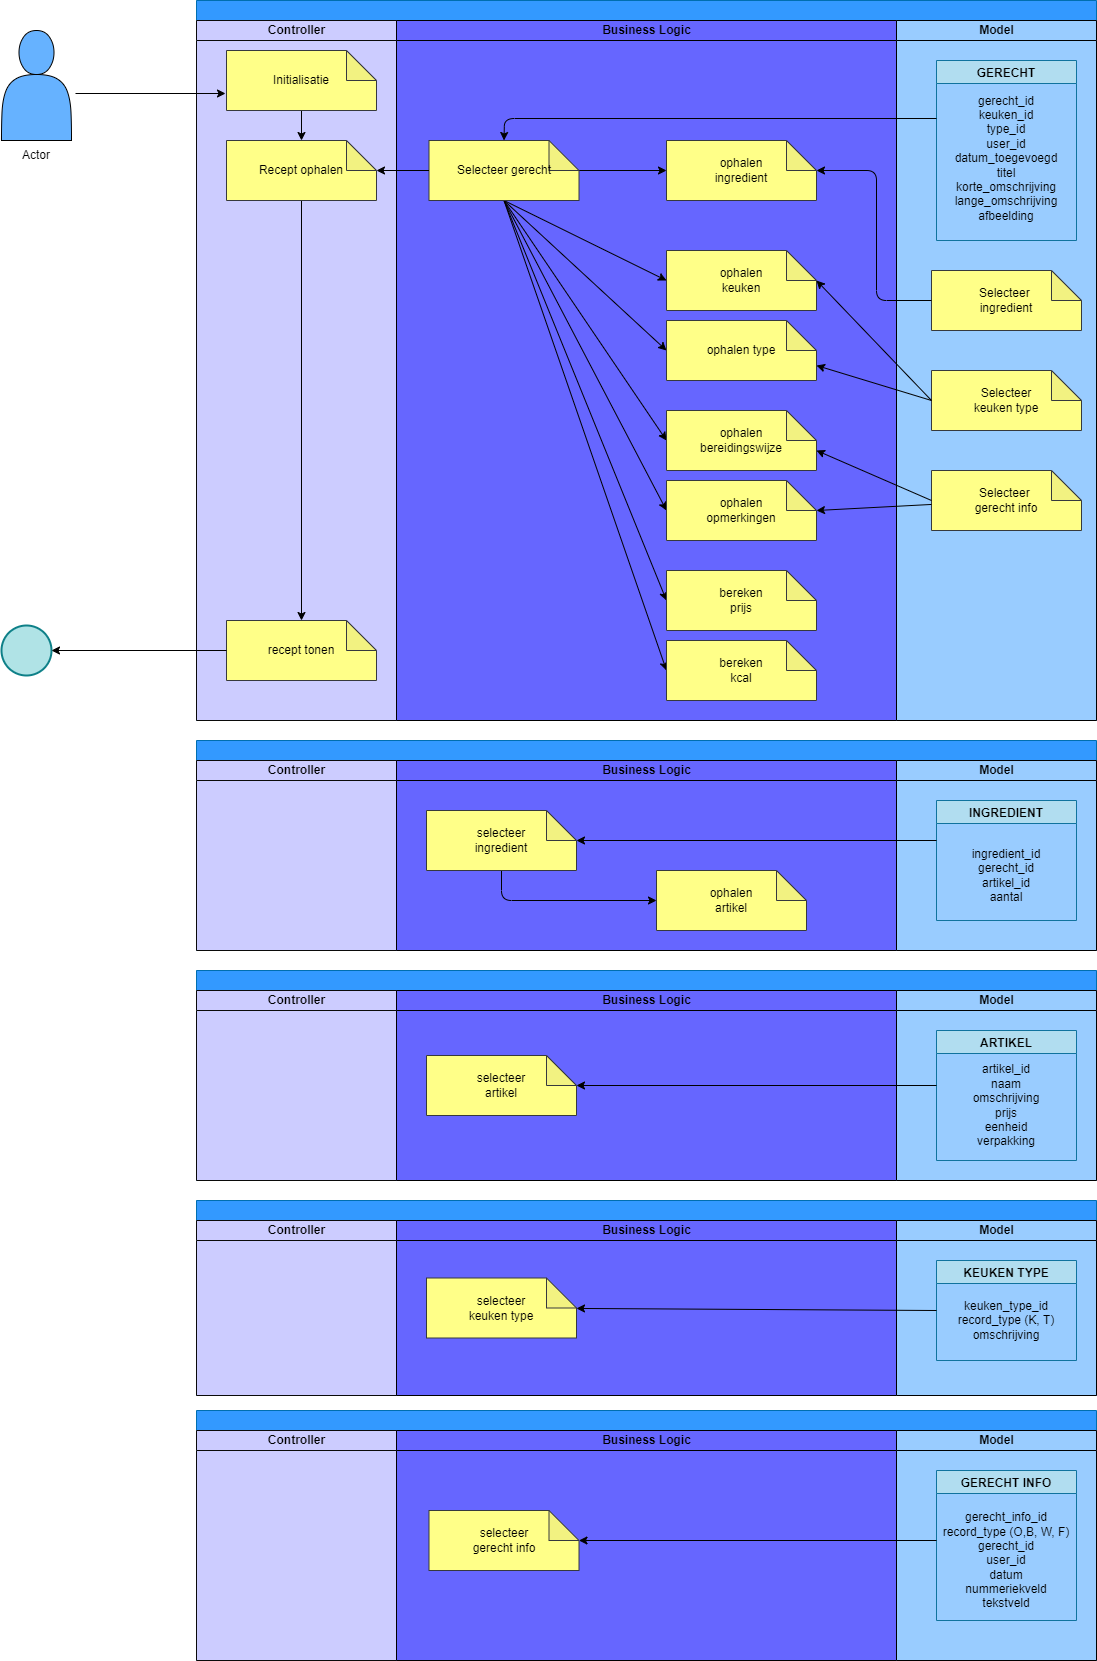

The diagram above was exported from draw.io. Its source (the exported page's mxGraphModel, read from the mxfile embedded in the PNG):
<mxGraphModel dx="1932" dy="1948" grid="1" gridSize="10" guides="1" tooltips="1" connect="1" arrows="1" fold="1" page="1" pageScale="1" pageWidth="850" pageHeight="1100" math="0" shadow="0">
  <root>
    <mxCell id="0" />
    <mxCell id="1" parent="0" />
    <mxCell id="2" value="" style="swimlane;childLayout=stackLayout;resizeParent=1;resizeParentMax=0;startSize=20;html=1;fillColor=#3399FF;fontColor=#000000;strokeColor=#006EAF;" parent="1" vertex="1">
      <mxGeometry x="40" y="-160" width="900" height="720" as="geometry" />
    </mxCell>
    <mxCell id="3" value="Controller" style="swimlane;startSize=20;html=1;fillColor=#CCCCFF;fontColor=#000000;strokeColor=#0a0a0a;gradientColor=none;swimlaneFillColor=#CCCCFF;" parent="2" vertex="1">
      <mxGeometry y="20" width="200" height="700" as="geometry" />
    </mxCell>
    <mxCell id="20" style="edgeStyle=none;html=1;exitX=0.5;exitY=1;exitDx=0;exitDy=0;exitPerimeter=0;entryX=0.5;entryY=0;entryDx=0;entryDy=0;entryPerimeter=0;strokeColor=#000000;fontColor=#000000;" parent="3" source="12" target="17" edge="1">
      <mxGeometry relative="1" as="geometry" />
    </mxCell>
    <mxCell id="12" value="&lt;span style=&quot;color: rgb(0, 0, 0);&quot;&gt;Initialisatie&lt;/span&gt;" style="shape=note;whiteSpace=wrap;html=1;backgroundOutline=1;darkOpacity=0.05;strokeColor=#36393d;fillColor=#ffff88;" parent="3" vertex="1">
      <mxGeometry x="30" y="30" width="150" height="60" as="geometry" />
    </mxCell>
    <mxCell id="21" style="edgeStyle=none;html=1;exitX=0.5;exitY=1;exitDx=0;exitDy=0;exitPerimeter=0;strokeColor=#000000;fontColor=#000000;" parent="3" source="17" target="36" edge="1">
      <mxGeometry relative="1" as="geometry">
        <mxPoint x="105" y="210" as="targetPoint" />
      </mxGeometry>
    </mxCell>
    <mxCell id="17" value="&lt;font color=&quot;#000000&quot;&gt;Recept ophalen&lt;/font&gt;" style="shape=note;whiteSpace=wrap;html=1;backgroundOutline=1;darkOpacity=0.05;strokeColor=#36393d;fillColor=#ffff88;" parent="3" vertex="1">
      <mxGeometry x="30" y="120" width="150" height="60" as="geometry" />
    </mxCell>
    <mxCell id="36" value="recept tonen" style="shape=note;whiteSpace=wrap;html=1;backgroundOutline=1;darkOpacity=0.05;strokeColor=#36393d;fillColor=#ffff88;fontColor=#000000;labelBackgroundColor=none;" parent="3" vertex="1">
      <mxGeometry x="30" y="600" width="150" height="60" as="geometry" />
    </mxCell>
    <mxCell id="4" value="&lt;font color=&quot;#000000&quot;&gt;Business Logic&lt;/font&gt;" style="swimlane;startSize=20;html=1;fillColor=#6666FF;strokeColor=#000000;swimlaneFillColor=#6666FF;fontColor=#ffffff;" parent="2" vertex="1">
      <mxGeometry x="200" y="20" width="500" height="700" as="geometry" />
    </mxCell>
    <mxCell id="133" style="edgeStyle=none;html=1;exitX=0.5;exitY=1;exitDx=0;exitDy=0;exitPerimeter=0;entryX=0;entryY=0.5;entryDx=0;entryDy=0;entryPerimeter=0;fontColor=#000000;strokeColor=#000000;" parent="4" source="25" target="44" edge="1">
      <mxGeometry relative="1" as="geometry" />
    </mxCell>
    <mxCell id="134" style="edgeStyle=none;html=1;entryX=0;entryY=0.5;entryDx=0;entryDy=0;entryPerimeter=0;strokeColor=#000000;fontColor=#000000;exitX=0.5;exitY=1;exitDx=0;exitDy=0;exitPerimeter=0;" parent="4" source="25" target="45" edge="1">
      <mxGeometry relative="1" as="geometry" />
    </mxCell>
    <mxCell id="135" style="edgeStyle=none;html=1;entryX=0;entryY=0.5;entryDx=0;entryDy=0;entryPerimeter=0;strokeColor=#000000;fontColor=#000000;exitX=0.5;exitY=1;exitDx=0;exitDy=0;exitPerimeter=0;" parent="4" source="25" target="46" edge="1">
      <mxGeometry relative="1" as="geometry" />
    </mxCell>
    <mxCell id="136" style="edgeStyle=none;html=1;entryX=0;entryY=0.5;entryDx=0;entryDy=0;entryPerimeter=0;strokeColor=#000000;fontColor=#000000;exitX=0.5;exitY=1;exitDx=0;exitDy=0;exitPerimeter=0;" parent="4" source="25" target="47" edge="1">
      <mxGeometry relative="1" as="geometry" />
    </mxCell>
    <mxCell id="138" style="edgeStyle=none;html=1;exitX=0;exitY=0;exitDx=150;exitDy=30;exitPerimeter=0;strokeColor=#000000;fontColor=#000000;" parent="4" source="25" target="29" edge="1">
      <mxGeometry relative="1" as="geometry" />
    </mxCell>
    <mxCell id="155" style="edgeStyle=none;html=1;entryX=0;entryY=0.5;entryDx=0;entryDy=0;entryPerimeter=0;strokeColor=#000000;exitX=0.5;exitY=1;exitDx=0;exitDy=0;exitPerimeter=0;" parent="4" source="25" target="150" edge="1">
      <mxGeometry relative="1" as="geometry" />
    </mxCell>
    <mxCell id="156" style="edgeStyle=none;html=1;entryX=0;entryY=0.5;entryDx=0;entryDy=0;entryPerimeter=0;strokeColor=#000000;exitX=0.5;exitY=1;exitDx=0;exitDy=0;exitPerimeter=0;" parent="4" source="25" target="151" edge="1">
      <mxGeometry relative="1" as="geometry" />
    </mxCell>
    <mxCell id="25" value="&lt;font color=&quot;#000000&quot;&gt;Selecteer gerecht&lt;/font&gt;" style="shape=note;whiteSpace=wrap;html=1;backgroundOutline=1;darkOpacity=0.05;strokeColor=#36393d;fillColor=#ffff88;" parent="4" vertex="1">
      <mxGeometry x="32.5" y="120" width="150" height="60" as="geometry" />
    </mxCell>
    <mxCell id="29" value="&lt;font color=&quot;#000000&quot;&gt;ophalen&lt;br&gt;ingredient&lt;/font&gt;" style="shape=note;whiteSpace=wrap;html=1;backgroundOutline=1;darkOpacity=0.05;strokeColor=#36393d;fillColor=#ffff88;" parent="4" vertex="1">
      <mxGeometry x="270" y="120" width="150" height="60" as="geometry" />
    </mxCell>
    <mxCell id="44" value="&lt;font color=&quot;#000000&quot;&gt;ophalen&lt;br&gt;keuken&lt;/font&gt;" style="shape=note;whiteSpace=wrap;html=1;backgroundOutline=1;darkOpacity=0.05;strokeColor=#36393d;fillColor=#ffff88;" parent="4" vertex="1">
      <mxGeometry x="270" y="230" width="150" height="60" as="geometry" />
    </mxCell>
    <mxCell id="45" value="&lt;font color=&quot;#000000&quot;&gt;ophalen type&lt;/font&gt;" style="shape=note;whiteSpace=wrap;html=1;backgroundOutline=1;darkOpacity=0.05;strokeColor=#36393d;fillColor=#ffff88;" parent="4" vertex="1">
      <mxGeometry x="270" y="300" width="150" height="60" as="geometry" />
    </mxCell>
    <mxCell id="46" value="&lt;font color=&quot;#000000&quot;&gt;bereken&lt;br&gt;prijs&lt;/font&gt;" style="shape=note;whiteSpace=wrap;html=1;backgroundOutline=1;darkOpacity=0.05;strokeColor=#36393d;fillColor=#ffff88;" parent="4" vertex="1">
      <mxGeometry x="270" y="550" width="150" height="60" as="geometry" />
    </mxCell>
    <mxCell id="47" value="&lt;font color=&quot;#000000&quot;&gt;bereken&lt;br&gt;kcal&lt;/font&gt;" style="shape=note;whiteSpace=wrap;html=1;backgroundOutline=1;darkOpacity=0.05;strokeColor=#36393d;fillColor=#ffff88;" parent="4" vertex="1">
      <mxGeometry x="270" y="620" width="150" height="60" as="geometry" />
    </mxCell>
    <mxCell id="150" value="&lt;font color=&quot;#000000&quot;&gt;ophalen&lt;br&gt;bereidingswijze&lt;/font&gt;" style="shape=note;whiteSpace=wrap;html=1;backgroundOutline=1;darkOpacity=0.05;strokeColor=#36393d;fillColor=#ffff88;" parent="4" vertex="1">
      <mxGeometry x="270" y="390" width="150" height="60" as="geometry" />
    </mxCell>
    <mxCell id="151" value="&lt;font color=&quot;#000000&quot;&gt;ophalen&lt;br&gt;opmerkingen&lt;/font&gt;" style="shape=note;whiteSpace=wrap;html=1;backgroundOutline=1;darkOpacity=0.05;strokeColor=#36393d;fillColor=#ffff88;" parent="4" vertex="1">
      <mxGeometry x="270" y="460" width="150" height="60" as="geometry" />
    </mxCell>
    <mxCell id="5" value="&lt;font color=&quot;#000000&quot;&gt;Model&lt;/font&gt;" style="swimlane;startSize=20;html=1;fillColor=#99CCFF;swimlaneFillColor=#99CCFF;strokeColor=#000000;" parent="2" vertex="1">
      <mxGeometry x="700" y="20" width="200" height="700" as="geometry" />
    </mxCell>
    <mxCell id="23" value="GERECHT" style="swimlane;labelBackgroundColor=none;strokeColor=#10739e;fillColor=#b1ddf0;fontColor=#000000;startSize=23;" parent="5" vertex="1">
      <mxGeometry x="40" y="40" width="140" height="180" as="geometry" />
    </mxCell>
    <mxCell id="43" value="&lt;font color=&quot;#000000&quot;&gt;gerecht_id&lt;br&gt;keuken_id&lt;br&gt;type_id&lt;br&gt;user_id&lt;br&gt;datum_toegevoegd&lt;br&gt;titel&lt;br&gt;korte_omschrijving&lt;br&gt;lange_omschrijving&lt;br&gt;afbeelding&lt;br&gt;&lt;br&gt;&lt;/font&gt;" style="text;html=1;strokeColor=none;fillColor=none;align=center;verticalAlign=middle;whiteSpace=wrap;rounded=0;" parent="23" vertex="1">
      <mxGeometry x="10" y="40" width="120" height="130" as="geometry" />
    </mxCell>
    <mxCell id="28" value="&lt;font color=&quot;#000000&quot;&gt;Selecteer &lt;br&gt;ingredient&lt;/font&gt;" style="shape=note;whiteSpace=wrap;html=1;backgroundOutline=1;darkOpacity=0.05;strokeColor=#36393d;fillColor=#ffff88;" parent="5" vertex="1">
      <mxGeometry x="35" y="250" width="150" height="60" as="geometry" />
    </mxCell>
    <mxCell id="30" value="&lt;font color=&quot;#000000&quot;&gt;Selecteer&lt;br&gt;keuken type&lt;br&gt;&lt;/font&gt;" style="shape=note;whiteSpace=wrap;html=1;backgroundOutline=1;darkOpacity=0.05;strokeColor=#36393d;fillColor=#ffff88;" parent="5" vertex="1">
      <mxGeometry x="35" y="350" width="150" height="60" as="geometry" />
    </mxCell>
    <mxCell id="152" value="&lt;font color=&quot;#000000&quot;&gt;Selecteer &lt;br&gt;gerecht info&lt;/font&gt;" style="shape=note;whiteSpace=wrap;html=1;backgroundOutline=1;darkOpacity=0.05;strokeColor=#36393d;fillColor=#ffff88;" parent="5" vertex="1">
      <mxGeometry x="35" y="450" width="150" height="60" as="geometry" />
    </mxCell>
    <mxCell id="26" style="edgeStyle=none;html=1;entryX=0.5;entryY=0;entryDx=0;entryDy=0;entryPerimeter=0;strokeColor=#000000;fontColor=#000000;" parent="2" target="25" edge="1">
      <mxGeometry relative="1" as="geometry">
        <Array as="points">
          <mxPoint x="308" y="118" />
        </Array>
        <mxPoint x="740" y="118" as="sourcePoint" />
      </mxGeometry>
    </mxCell>
    <mxCell id="27" style="edgeStyle=none;html=1;entryX=0;entryY=0;entryDx=150;entryDy=30;entryPerimeter=0;strokeColor=#000000;fontColor=#000000;" parent="2" source="25" target="17" edge="1">
      <mxGeometry relative="1" as="geometry" />
    </mxCell>
    <mxCell id="31" style="edgeStyle=none;html=1;exitX=0;exitY=0.5;exitDx=0;exitDy=0;exitPerimeter=0;strokeColor=#000000;fontColor=#000000;entryX=0;entryY=0;entryDx=150;entryDy=30;entryPerimeter=0;" parent="2" source="28" target="29" edge="1">
      <mxGeometry relative="1" as="geometry">
        <Array as="points">
          <mxPoint x="680" y="300" />
          <mxPoint x="680" y="170" />
        </Array>
      </mxGeometry>
    </mxCell>
    <mxCell id="33" style="edgeStyle=none;html=1;exitX=0;exitY=0.5;exitDx=0;exitDy=0;exitPerimeter=0;strokeColor=#000000;fontColor=#000000;entryX=0;entryY=0;entryDx=150;entryDy=45;entryPerimeter=0;" parent="2" source="30" target="45" edge="1">
      <mxGeometry relative="1" as="geometry">
        <mxPoint x="660" y="350" as="targetPoint" />
      </mxGeometry>
    </mxCell>
    <mxCell id="132" style="edgeStyle=none;html=1;strokeColor=#000000;fontColor=#000000;entryX=0;entryY=0;entryDx=150;entryDy=30;entryPerimeter=0;exitX=0;exitY=0.5;exitDx=0;exitDy=0;exitPerimeter=0;" parent="2" source="30" target="44" edge="1">
      <mxGeometry relative="1" as="geometry">
        <mxPoint x="730" y="380" as="sourcePoint" />
        <mxPoint x="670" y="360" as="targetPoint" />
      </mxGeometry>
    </mxCell>
    <mxCell id="154" style="edgeStyle=none;html=1;entryX=0;entryY=0;entryDx=150;entryDy=30;entryPerimeter=0;strokeColor=#000000;" parent="2" source="152" target="151" edge="1">
      <mxGeometry relative="1" as="geometry" />
    </mxCell>
    <mxCell id="7" value="" style="shape=actor;whiteSpace=wrap;html=1;fillColor=#66B2FF;strokeColor=#000000;" parent="1" vertex="1">
      <mxGeometry x="-155" y="-130" width="70" height="110" as="geometry" />
    </mxCell>
    <mxCell id="8" value="Actor" style="text;html=1;strokeColor=none;fillColor=none;align=center;verticalAlign=middle;whiteSpace=wrap;rounded=0;" parent="1" vertex="1">
      <mxGeometry x="-150" y="-20" width="60" height="30" as="geometry" />
    </mxCell>
    <mxCell id="11" value="" style="endArrow=classic;html=1;fontColor=#000000;strokeColor=#000000;" parent="1" edge="1">
      <mxGeometry width="50" height="50" relative="1" as="geometry">
        <mxPoint x="-81" y="-67" as="sourcePoint" />
        <mxPoint x="69" y="-67" as="targetPoint" />
      </mxGeometry>
    </mxCell>
    <mxCell id="40" value="" style="ellipse;whiteSpace=wrap;html=1;aspect=fixed;labelBackgroundColor=none;strokeColor=#0e8088;fillColor=#b0e3e6;strokeWidth=2;" parent="1" vertex="1">
      <mxGeometry x="-155" y="465" width="50" height="50" as="geometry" />
    </mxCell>
    <mxCell id="41" style="edgeStyle=none;html=1;exitX=0;exitY=0.5;exitDx=0;exitDy=0;exitPerimeter=0;entryX=1;entryY=0.5;entryDx=0;entryDy=0;strokeColor=#000000;fontColor=#000000;" parent="1" source="36" target="40" edge="1">
      <mxGeometry relative="1" as="geometry" />
    </mxCell>
    <mxCell id="85" value="" style="swimlane;childLayout=stackLayout;resizeParent=1;resizeParentMax=0;startSize=20;html=1;fillColor=#3399FF;fontColor=#000000;strokeColor=#006EAF;" parent="1" vertex="1">
      <mxGeometry x="40" y="580" width="900" height="210" as="geometry" />
    </mxCell>
    <mxCell id="86" value="Controller" style="swimlane;startSize=20;html=1;fillColor=#CCCCFF;fontColor=#000000;strokeColor=#0a0a0a;gradientColor=none;swimlaneFillColor=#CCCCFF;" parent="85" vertex="1">
      <mxGeometry y="20" width="200" height="190" as="geometry" />
    </mxCell>
    <mxCell id="92" value="&lt;font color=&quot;#000000&quot;&gt;Business Logic&lt;/font&gt;" style="swimlane;startSize=20;html=1;fillColor=#6666FF;strokeColor=#000000;swimlaneFillColor=#6666FF;fontColor=#ffffff;" parent="85" vertex="1">
      <mxGeometry x="200" y="20" width="500" height="190" as="geometry" />
    </mxCell>
    <mxCell id="137" style="edgeStyle=none;html=1;entryX=0;entryY=0.5;entryDx=0;entryDy=0;entryPerimeter=0;strokeColor=#000000;fontColor=#000000;exitX=0.5;exitY=1;exitDx=0;exitDy=0;exitPerimeter=0;" parent="92" source="94" target="110" edge="1">
      <mxGeometry relative="1" as="geometry">
        <Array as="points">
          <mxPoint x="105" y="140" />
        </Array>
      </mxGeometry>
    </mxCell>
    <mxCell id="94" value="&lt;font color=&quot;#000000&quot;&gt;selecteer&lt;br&gt;ingredient&lt;/font&gt;" style="shape=note;whiteSpace=wrap;html=1;backgroundOutline=1;darkOpacity=0.05;strokeColor=#36393d;fillColor=#ffff88;" parent="92" vertex="1">
      <mxGeometry x="30" y="50" width="150" height="60" as="geometry" />
    </mxCell>
    <mxCell id="110" value="&lt;font color=&quot;#000000&quot;&gt;ophalen&lt;br&gt;artikel&lt;/font&gt;" style="shape=note;whiteSpace=wrap;html=1;backgroundOutline=1;darkOpacity=0.05;strokeColor=#36393d;fillColor=#ffff88;" parent="92" vertex="1">
      <mxGeometry x="260" y="110" width="150" height="60" as="geometry" />
    </mxCell>
    <mxCell id="99" value="&lt;font color=&quot;#000000&quot;&gt;Model&lt;/font&gt;" style="swimlane;startSize=20;html=1;fillColor=#99CCFF;swimlaneFillColor=#99CCFF;strokeColor=#000000;" parent="85" vertex="1">
      <mxGeometry x="700" y="20" width="200" height="190" as="geometry" />
    </mxCell>
    <mxCell id="100" value="INGREDIENT" style="swimlane;labelBackgroundColor=none;strokeColor=#10739e;fillColor=#b1ddf0;fontColor=#000000;startSize=23;" parent="99" vertex="1">
      <mxGeometry x="40" y="40" width="140" height="120" as="geometry" />
    </mxCell>
    <mxCell id="101" value="&lt;font color=&quot;#000000&quot;&gt;ingredient_id&lt;br&gt;gerecht_id&lt;br&gt;artikel_id&lt;br&gt;aantal&lt;br&gt;&lt;/font&gt;" style="text;html=1;strokeColor=none;fillColor=none;align=center;verticalAlign=middle;whiteSpace=wrap;rounded=0;" parent="100" vertex="1">
      <mxGeometry x="15" y="20" width="110" height="110" as="geometry" />
    </mxCell>
    <mxCell id="106" style="edgeStyle=none;html=1;strokeColor=#000000;fontColor=#000000;" parent="85" target="94" edge="1">
      <mxGeometry relative="1" as="geometry">
        <mxPoint x="740" y="100" as="sourcePoint" />
      </mxGeometry>
    </mxCell>
    <mxCell id="111" value="" style="swimlane;childLayout=stackLayout;resizeParent=1;resizeParentMax=0;startSize=20;html=1;fillColor=#3399FF;fontColor=#000000;strokeColor=#006EAF;" parent="1" vertex="1">
      <mxGeometry x="40" y="810" width="900" height="210" as="geometry" />
    </mxCell>
    <mxCell id="112" value="Controller" style="swimlane;startSize=20;html=1;fillColor=#CCCCFF;fontColor=#000000;strokeColor=#0a0a0a;gradientColor=none;swimlaneFillColor=#CCCCFF;" parent="111" vertex="1">
      <mxGeometry y="20" width="200" height="190" as="geometry" />
    </mxCell>
    <mxCell id="113" value="&lt;font color=&quot;#000000&quot;&gt;Business Logic&lt;/font&gt;" style="swimlane;startSize=20;html=1;fillColor=#6666FF;strokeColor=#000000;swimlaneFillColor=#6666FF;fontColor=#ffffff;" parent="111" vertex="1">
      <mxGeometry x="200" y="20" width="500" height="190" as="geometry" />
    </mxCell>
    <mxCell id="114" value="&lt;font color=&quot;#000000&quot;&gt;selecteer&lt;br&gt;artikel&lt;/font&gt;" style="shape=note;whiteSpace=wrap;html=1;backgroundOutline=1;darkOpacity=0.05;strokeColor=#36393d;fillColor=#ffff88;" parent="113" vertex="1">
      <mxGeometry x="30" y="65" width="150" height="60" as="geometry" />
    </mxCell>
    <mxCell id="116" value="&lt;font color=&quot;#000000&quot;&gt;Model&lt;/font&gt;" style="swimlane;startSize=20;html=1;fillColor=#99CCFF;swimlaneFillColor=#99CCFF;strokeColor=#000000;" parent="111" vertex="1">
      <mxGeometry x="700" y="20" width="200" height="190" as="geometry" />
    </mxCell>
    <mxCell id="117" value="ARTIKEL" style="swimlane;labelBackgroundColor=none;strokeColor=#10739e;fillColor=#b1ddf0;fontColor=#000000;startSize=23;" parent="116" vertex="1">
      <mxGeometry x="40" y="40" width="140" height="130" as="geometry" />
    </mxCell>
    <mxCell id="118" value="&lt;font color=&quot;#000000&quot;&gt;artikel_id&lt;br&gt;naam&lt;br&gt;omschrijving&lt;br&gt;prijs&lt;br&gt;eenheid&lt;br&gt;verpakking&lt;br&gt;&lt;/font&gt;" style="text;html=1;strokeColor=none;fillColor=none;align=center;verticalAlign=middle;whiteSpace=wrap;rounded=0;" parent="117" vertex="1">
      <mxGeometry x="15" y="20" width="110" height="110" as="geometry" />
    </mxCell>
    <mxCell id="119" style="edgeStyle=none;html=1;strokeColor=#000000;fontColor=#000000;" parent="111" target="114" edge="1">
      <mxGeometry relative="1" as="geometry">
        <mxPoint x="740" y="115" as="sourcePoint" />
      </mxGeometry>
    </mxCell>
    <mxCell id="139" value="" style="swimlane;childLayout=stackLayout;resizeParent=1;resizeParentMax=0;startSize=20;html=1;fillColor=#3399FF;fontColor=#000000;strokeColor=#006EAF;" parent="1" vertex="1">
      <mxGeometry x="40" y="1040" width="900" height="195" as="geometry" />
    </mxCell>
    <mxCell id="140" value="Controller" style="swimlane;startSize=20;html=1;fillColor=#CCCCFF;fontColor=#000000;strokeColor=#0a0a0a;gradientColor=none;swimlaneFillColor=#CCCCFF;" parent="139" vertex="1">
      <mxGeometry y="20" width="200" height="175" as="geometry" />
    </mxCell>
    <mxCell id="141" value="&lt;font color=&quot;#000000&quot;&gt;Business Logic&lt;/font&gt;" style="swimlane;startSize=20;html=1;fillColor=#6666FF;strokeColor=#000000;swimlaneFillColor=#6666FF;fontColor=#ffffff;" parent="139" vertex="1">
      <mxGeometry x="200" y="20" width="500" height="175" as="geometry" />
    </mxCell>
    <mxCell id="146" value="&lt;font color=&quot;#000000&quot;&gt;selecteer&lt;br&gt;keuken type&lt;/font&gt;" style="shape=note;whiteSpace=wrap;html=1;backgroundOutline=1;darkOpacity=0.05;strokeColor=#36393d;fillColor=#ffff88;" parent="141" vertex="1">
      <mxGeometry x="30" y="57.5" width="150" height="60" as="geometry" />
    </mxCell>
    <mxCell id="142" value="&lt;font color=&quot;#000000&quot;&gt;Model&lt;/font&gt;" style="swimlane;startSize=20;html=1;fillColor=#99CCFF;swimlaneFillColor=#99CCFF;strokeColor=#000000;" parent="139" vertex="1">
      <mxGeometry x="700" y="20" width="200" height="175" as="geometry" />
    </mxCell>
    <mxCell id="143" value="KEUKEN TYPE" style="swimlane;labelBackgroundColor=none;strokeColor=#10739e;fillColor=#b1ddf0;fontColor=#000000;startSize=23;" parent="142" vertex="1">
      <mxGeometry x="40" y="40" width="140" height="100" as="geometry" />
    </mxCell>
    <mxCell id="144" value="&lt;font color=&quot;#000000&quot;&gt;keuken_type_id&lt;br&gt;record_type (K, T)&lt;br&gt;omschrijving&lt;br&gt;&lt;/font&gt;" style="text;html=1;strokeColor=none;fillColor=none;align=center;verticalAlign=middle;whiteSpace=wrap;rounded=0;" parent="143" vertex="1">
      <mxGeometry x="15" y="20" width="110" height="80" as="geometry" />
    </mxCell>
    <mxCell id="147" style="edgeStyle=none;html=1;exitX=0;exitY=0.5;exitDx=0;exitDy=0;strokeColor=#000000;fontColor=#000000;" parent="139" source="143" target="146" edge="1">
      <mxGeometry relative="1" as="geometry" />
    </mxCell>
    <mxCell id="153" style="edgeStyle=none;html=1;strokeColor=#000000;exitX=0;exitY=0.5;exitDx=0;exitDy=0;exitPerimeter=0;" parent="1" source="152" edge="1">
      <mxGeometry relative="1" as="geometry">
        <mxPoint x="660" y="290" as="targetPoint" />
      </mxGeometry>
    </mxCell>
    <mxCell id="157" value="" style="swimlane;childLayout=stackLayout;resizeParent=1;resizeParentMax=0;startSize=20;html=1;fillColor=#3399FF;fontColor=#000000;strokeColor=#006EAF;" parent="1" vertex="1">
      <mxGeometry x="40" y="1250" width="900" height="250" as="geometry" />
    </mxCell>
    <mxCell id="158" value="Controller" style="swimlane;startSize=20;html=1;fillColor=#CCCCFF;fontColor=#000000;strokeColor=#0a0a0a;gradientColor=none;swimlaneFillColor=#CCCCFF;" parent="157" vertex="1">
      <mxGeometry y="20" width="200" height="230" as="geometry" />
    </mxCell>
    <mxCell id="159" value="&lt;font color=&quot;#000000&quot;&gt;Business Logic&lt;/font&gt;" style="swimlane;startSize=20;html=1;fillColor=#6666FF;strokeColor=#000000;swimlaneFillColor=#6666FF;fontColor=#ffffff;" parent="157" vertex="1">
      <mxGeometry x="200" y="20" width="500" height="230" as="geometry" />
    </mxCell>
    <mxCell id="160" value="&lt;font color=&quot;#000000&quot;&gt;selecteer&lt;br&gt;gerecht info&lt;/font&gt;" style="shape=note;whiteSpace=wrap;html=1;backgroundOutline=1;darkOpacity=0.05;strokeColor=#36393d;fillColor=#ffff88;" parent="159" vertex="1">
      <mxGeometry x="32.5" y="80" width="150" height="60" as="geometry" />
    </mxCell>
    <mxCell id="161" value="&lt;font color=&quot;#000000&quot;&gt;Model&lt;/font&gt;" style="swimlane;startSize=20;html=1;fillColor=#99CCFF;swimlaneFillColor=#99CCFF;strokeColor=#000000;" parent="157" vertex="1">
      <mxGeometry x="700" y="20" width="200" height="230" as="geometry" />
    </mxCell>
    <mxCell id="162" value="GERECHT INFO" style="swimlane;labelBackgroundColor=none;strokeColor=#10739e;fillColor=#b1ddf0;fontColor=#000000;startSize=23;" parent="161" vertex="1">
      <mxGeometry x="40" y="40" width="140" height="150" as="geometry" />
    </mxCell>
    <mxCell id="163" value="&lt;font color=&quot;#000000&quot;&gt;gerecht_info_id&lt;br&gt;record_type (O,B, W, F)&lt;br&gt;gerecht_id&lt;br&gt;user_id&lt;br&gt;datum&lt;br&gt;nummeriekveld&lt;br&gt;tekstveld&lt;br&gt;&lt;/font&gt;" style="text;html=1;strokeColor=none;fillColor=none;align=center;verticalAlign=middle;whiteSpace=wrap;rounded=0;" parent="162" vertex="1">
      <mxGeometry y="40" width="140" height="100" as="geometry" />
    </mxCell>
    <mxCell id="165" style="edgeStyle=none;html=1;strokeColor=#000000;" parent="157" target="160" edge="1">
      <mxGeometry relative="1" as="geometry">
        <mxPoint x="740" y="130" as="sourcePoint" />
      </mxGeometry>
    </mxCell>
  </root>
</mxGraphModel>